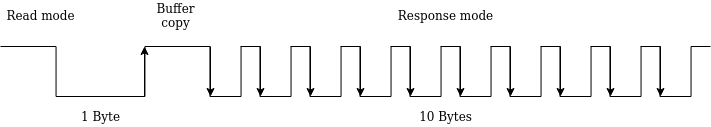

The diagram above was exported from draw.io. Its source (the exported page's mxGraphModel, read from the mxfile embedded in the PNG):
<mxGraphModel dx="801" dy="464" grid="1" gridSize="10" guides="1" tooltips="1" connect="1" arrows="1" fold="1" page="1" pageScale="1" pageWidth="850" pageHeight="1100" math="0" shadow="0">
  <root>
    <mxCell id="0" />
    <mxCell id="1" parent="0" />
    <mxCell id="5p0Hec4orP25RPHndBFH-2" value="" style="pointerEvents=1;verticalLabelPosition=bottom;shadow=0;dashed=0;align=center;html=1;verticalAlign=top;shape=mxgraph.electrical.waveforms.pulse_2;" vertex="1" parent="1">
      <mxGeometry x="30" y="240" width="200" height="50" as="geometry" />
    </mxCell>
    <mxCell id="5p0Hec4orP25RPHndBFH-3" value="" style="pointerEvents=1;verticalLabelPosition=bottom;shadow=0;dashed=0;align=center;html=1;verticalAlign=top;shape=mxgraph.electrical.waveforms.pulse_2;" vertex="1" parent="1">
      <mxGeometry x="220" y="240" width="70" height="50" as="geometry" />
    </mxCell>
    <mxCell id="5p0Hec4orP25RPHndBFH-24" value="" style="endArrow=classic;html=1;" edge="1" parent="1">
      <mxGeometry width="50" height="50" relative="1" as="geometry">
        <mxPoint x="240" y="240" as="sourcePoint" />
        <mxPoint x="240" y="290" as="targetPoint" />
      </mxGeometry>
    </mxCell>
    <mxCell id="5p0Hec4orP25RPHndBFH-25" value="" style="endArrow=classic;html=1;" edge="1" parent="1">
      <mxGeometry width="50" height="50" relative="1" as="geometry">
        <mxPoint x="174" y="290" as="sourcePoint" />
        <mxPoint x="174" y="240" as="targetPoint" />
      </mxGeometry>
    </mxCell>
    <mxCell id="5p0Hec4orP25RPHndBFH-29" value="" style="pointerEvents=1;verticalLabelPosition=bottom;shadow=0;dashed=0;align=center;html=1;verticalAlign=top;shape=mxgraph.electrical.waveforms.pulse_2;" vertex="1" parent="1">
      <mxGeometry x="270" y="240" width="70" height="50" as="geometry" />
    </mxCell>
    <mxCell id="5p0Hec4orP25RPHndBFH-30" value="" style="endArrow=classic;html=1;" edge="1" parent="1">
      <mxGeometry width="50" height="50" relative="1" as="geometry">
        <mxPoint x="290" y="240" as="sourcePoint" />
        <mxPoint x="290" y="290" as="targetPoint" />
      </mxGeometry>
    </mxCell>
    <mxCell id="5p0Hec4orP25RPHndBFH-31" value="" style="pointerEvents=1;verticalLabelPosition=bottom;shadow=0;dashed=0;align=center;html=1;verticalAlign=top;shape=mxgraph.electrical.waveforms.pulse_2;" vertex="1" parent="1">
      <mxGeometry x="320" y="240" width="70" height="50" as="geometry" />
    </mxCell>
    <mxCell id="5p0Hec4orP25RPHndBFH-32" value="" style="endArrow=classic;html=1;" edge="1" parent="1">
      <mxGeometry width="50" height="50" relative="1" as="geometry">
        <mxPoint x="340" y="240" as="sourcePoint" />
        <mxPoint x="340" y="290" as="targetPoint" />
      </mxGeometry>
    </mxCell>
    <mxCell id="5p0Hec4orP25RPHndBFH-33" value="" style="pointerEvents=1;verticalLabelPosition=bottom;shadow=0;dashed=0;align=center;html=1;verticalAlign=top;shape=mxgraph.electrical.waveforms.pulse_2;" vertex="1" parent="1">
      <mxGeometry x="370" y="240" width="70" height="50" as="geometry" />
    </mxCell>
    <mxCell id="5p0Hec4orP25RPHndBFH-34" value="" style="endArrow=classic;html=1;" edge="1" parent="1">
      <mxGeometry width="50" height="50" relative="1" as="geometry">
        <mxPoint x="390" y="240" as="sourcePoint" />
        <mxPoint x="390" y="290" as="targetPoint" />
      </mxGeometry>
    </mxCell>
    <mxCell id="5p0Hec4orP25RPHndBFH-35" value="" style="pointerEvents=1;verticalLabelPosition=bottom;shadow=0;dashed=0;align=center;html=1;verticalAlign=top;shape=mxgraph.electrical.waveforms.pulse_2;" vertex="1" parent="1">
      <mxGeometry x="420" y="240" width="70" height="50" as="geometry" />
    </mxCell>
    <mxCell id="5p0Hec4orP25RPHndBFH-36" value="" style="endArrow=classic;html=1;" edge="1" parent="1">
      <mxGeometry width="50" height="50" relative="1" as="geometry">
        <mxPoint x="440" y="240" as="sourcePoint" />
        <mxPoint x="440" y="290" as="targetPoint" />
      </mxGeometry>
    </mxCell>
    <mxCell id="5p0Hec4orP25RPHndBFH-37" value="" style="pointerEvents=1;verticalLabelPosition=bottom;shadow=0;dashed=0;align=center;html=1;verticalAlign=top;shape=mxgraph.electrical.waveforms.pulse_2;" vertex="1" parent="1">
      <mxGeometry x="470" y="240" width="70" height="50" as="geometry" />
    </mxCell>
    <mxCell id="5p0Hec4orP25RPHndBFH-38" value="" style="endArrow=classic;html=1;" edge="1" parent="1">
      <mxGeometry width="50" height="50" relative="1" as="geometry">
        <mxPoint x="490" y="240" as="sourcePoint" />
        <mxPoint x="490" y="290" as="targetPoint" />
      </mxGeometry>
    </mxCell>
    <mxCell id="5p0Hec4orP25RPHndBFH-39" value="" style="pointerEvents=1;verticalLabelPosition=bottom;shadow=0;dashed=0;align=center;html=1;verticalAlign=top;shape=mxgraph.electrical.waveforms.pulse_2;" vertex="1" parent="1">
      <mxGeometry x="520" y="240" width="70" height="50" as="geometry" />
    </mxCell>
    <mxCell id="5p0Hec4orP25RPHndBFH-40" value="" style="endArrow=classic;html=1;" edge="1" parent="1">
      <mxGeometry width="50" height="50" relative="1" as="geometry">
        <mxPoint x="540" y="240" as="sourcePoint" />
        <mxPoint x="540" y="290" as="targetPoint" />
      </mxGeometry>
    </mxCell>
    <mxCell id="5p0Hec4orP25RPHndBFH-41" value="" style="pointerEvents=1;verticalLabelPosition=bottom;shadow=0;dashed=0;align=center;html=1;verticalAlign=top;shape=mxgraph.electrical.waveforms.pulse_2;" vertex="1" parent="1">
      <mxGeometry x="570" y="240" width="70" height="50" as="geometry" />
    </mxCell>
    <mxCell id="5p0Hec4orP25RPHndBFH-42" value="" style="endArrow=classic;html=1;" edge="1" parent="1">
      <mxGeometry width="50" height="50" relative="1" as="geometry">
        <mxPoint x="590" y="240" as="sourcePoint" />
        <mxPoint x="590" y="290" as="targetPoint" />
      </mxGeometry>
    </mxCell>
    <mxCell id="5p0Hec4orP25RPHndBFH-43" value="" style="pointerEvents=1;verticalLabelPosition=bottom;shadow=0;dashed=0;align=center;html=1;verticalAlign=top;shape=mxgraph.electrical.waveforms.pulse_2;" vertex="1" parent="1">
      <mxGeometry x="620" y="240" width="70" height="50" as="geometry" />
    </mxCell>
    <mxCell id="5p0Hec4orP25RPHndBFH-44" value="" style="endArrow=classic;html=1;" edge="1" parent="1">
      <mxGeometry width="50" height="50" relative="1" as="geometry">
        <mxPoint x="640" y="240" as="sourcePoint" />
        <mxPoint x="640" y="290" as="targetPoint" />
      </mxGeometry>
    </mxCell>
    <mxCell id="5p0Hec4orP25RPHndBFH-45" value="" style="pointerEvents=1;verticalLabelPosition=bottom;shadow=0;dashed=0;align=center;html=1;verticalAlign=top;shape=mxgraph.electrical.waveforms.pulse_2;" vertex="1" parent="1">
      <mxGeometry x="670" y="240" width="70" height="50" as="geometry" />
    </mxCell>
    <mxCell id="5p0Hec4orP25RPHndBFH-46" value="" style="endArrow=classic;html=1;" edge="1" parent="1">
      <mxGeometry width="50" height="50" relative="1" as="geometry">
        <mxPoint x="690" y="240" as="sourcePoint" />
        <mxPoint x="690" y="290" as="targetPoint" />
      </mxGeometry>
    </mxCell>
    <mxCell id="5p0Hec4orP25RPHndBFH-47" value="Read mode" style="text;html=1;align=center;verticalAlign=middle;resizable=0;points=[];autosize=1;" vertex="1" parent="1">
      <mxGeometry x="30" y="199" width="80" height="20" as="geometry" />
    </mxCell>
    <mxCell id="5p0Hec4orP25RPHndBFH-48" value="&lt;div&gt;Buffer&lt;/div&gt;&lt;div&gt;copy&lt;/div&gt;" style="text;html=1;align=center;verticalAlign=middle;resizable=0;points=[];autosize=1;" vertex="1" parent="1">
      <mxGeometry x="180" y="194" width="50" height="30" as="geometry" />
    </mxCell>
    <mxCell id="5p0Hec4orP25RPHndBFH-49" value="Response mode" style="text;html=1;align=center;verticalAlign=middle;resizable=0;points=[];autosize=1;" vertex="1" parent="1">
      <mxGeometry x="420" y="199" width="110" height="20" as="geometry" />
    </mxCell>
    <mxCell id="5p0Hec4orP25RPHndBFH-50" value="&lt;div&gt;1 Byte&lt;/div&gt;" style="text;html=1;align=center;verticalAlign=middle;resizable=0;points=[];autosize=1;" vertex="1" parent="1">
      <mxGeometry x="105" y="300" width="50" height="20" as="geometry" />
    </mxCell>
    <mxCell id="5p0Hec4orP25RPHndBFH-51" value="&lt;div&gt;10 Bytes&lt;/div&gt;" style="text;html=1;align=center;verticalAlign=middle;resizable=0;points=[];autosize=1;" vertex="1" parent="1">
      <mxGeometry x="440" y="300" width="70" height="20" as="geometry" />
    </mxCell>
  </root>
</mxGraphModel>